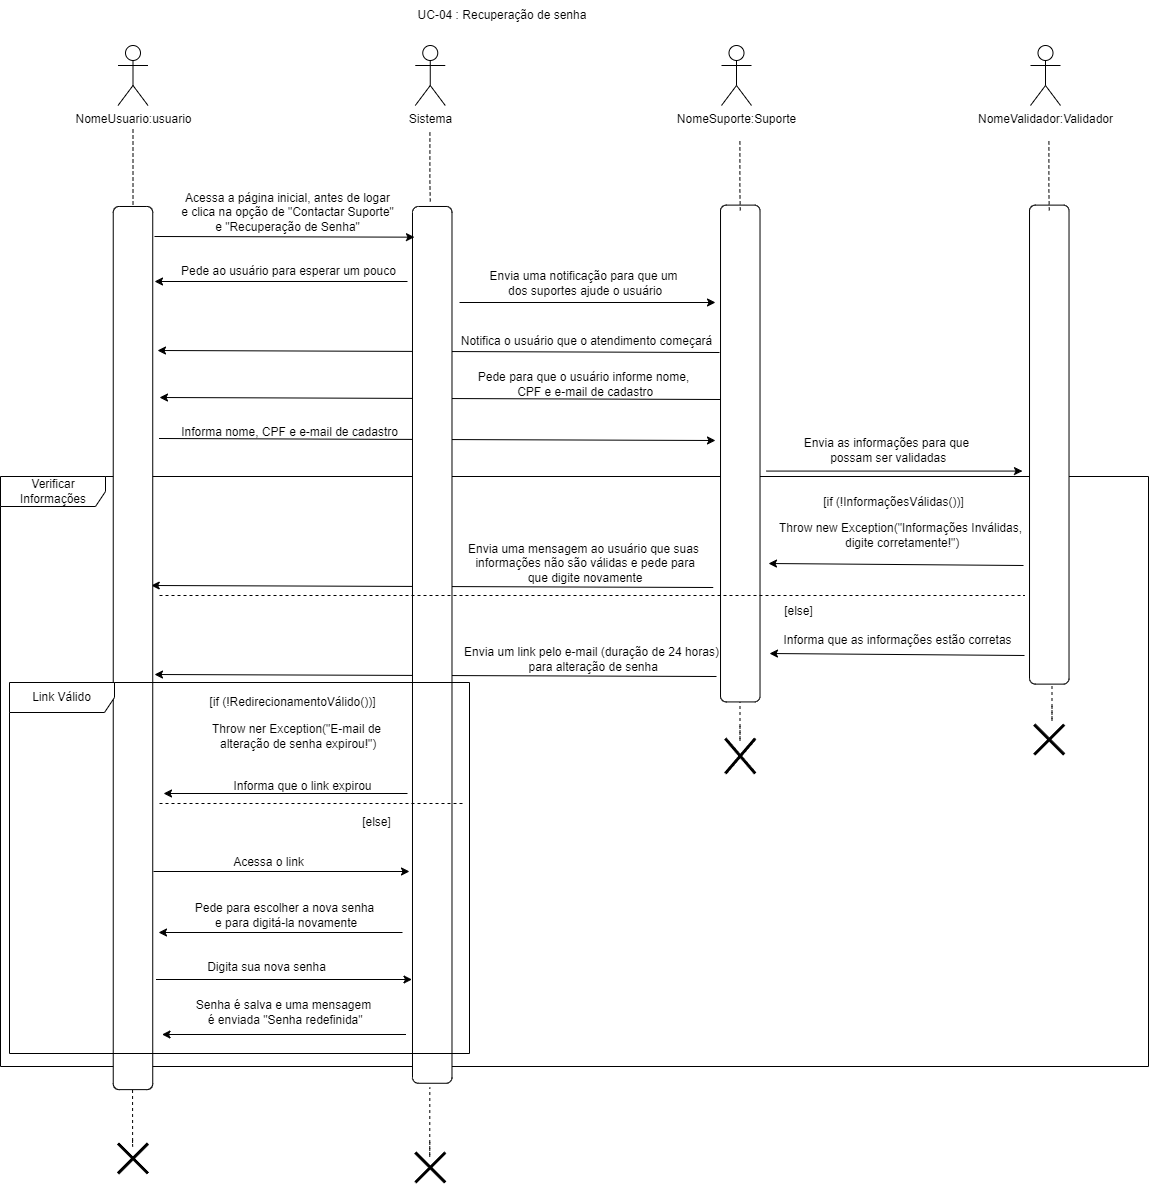

The diagram above was exported from draw.io. Its source (the exported page's mxGraphModel, read from the mxfile embedded in the PNG):
<mxGraphModel dx="2238" dy="965" grid="0" gridSize="10" guides="1" tooltips="1" connect="1" arrows="1" fold="1" page="1" pageScale="1" pageWidth="827" pageHeight="1169" math="0" shadow="0">
  <root>
    <mxCell id="0" />
    <mxCell id="1" parent="0" />
    <mxCell id="bFDKh15cr9p-uOBxMB8P-47" value="" style="endArrow=classic;html=1;rounded=0;" edge="1" parent="1">
      <mxGeometry width="50" height="50" relative="1" as="geometry">
        <mxPoint x="692" y="1064" as="sourcePoint" />
        <mxPoint x="448" y="1064" as="targetPoint" />
      </mxGeometry>
    </mxCell>
    <mxCell id="bFDKh15cr9p-uOBxMB8P-41" value="" style="endArrow=classic;html=1;rounded=0;" edge="1" parent="1">
      <mxGeometry width="50" height="50" relative="1" as="geometry">
        <mxPoint x="1001" y="947" as="sourcePoint" />
        <mxPoint x="439" y="945" as="targetPoint" />
      </mxGeometry>
    </mxCell>
    <mxCell id="bFDKh15cr9p-uOBxMB8P-22" value="" style="endArrow=classic;html=1;rounded=0;" edge="1" parent="1">
      <mxGeometry width="50" height="50" relative="1" as="geometry">
        <mxPoint x="997.73" y="858" as="sourcePoint" />
        <mxPoint x="435.73" y="856" as="targetPoint" />
      </mxGeometry>
    </mxCell>
    <mxCell id="bFDKh15cr9p-uOBxMB8P-16" value="" style="endArrow=classic;html=1;rounded=0;" edge="1" parent="1">
      <mxGeometry width="50" height="50" relative="1" as="geometry">
        <mxPoint x="1006" y="670" as="sourcePoint" />
        <mxPoint x="444" y="668" as="targetPoint" />
      </mxGeometry>
    </mxCell>
    <mxCell id="bFDKh15cr9p-uOBxMB8P-18" value="" style="endArrow=classic;html=1;rounded=0;" edge="1" parent="1">
      <mxGeometry width="50" height="50" relative="1" as="geometry">
        <mxPoint x="443.5" y="709" as="sourcePoint" />
        <mxPoint x="1000" y="711" as="targetPoint" />
      </mxGeometry>
    </mxCell>
    <mxCell id="bFDKh15cr9p-uOBxMB8P-14" value="" style="endArrow=classic;html=1;rounded=0;" edge="1" parent="1">
      <mxGeometry width="50" height="50" relative="1" as="geometry">
        <mxPoint x="1004" y="623" as="sourcePoint" />
        <mxPoint x="442" y="621" as="targetPoint" />
      </mxGeometry>
    </mxCell>
    <mxCell id="zV4e6oE3X8LdIzJZP93U-1" style="edgeStyle=orthogonalEdgeStyle;rounded=0;orthogonalLoop=1;jettySize=auto;html=1;endArrow=none;endFill=0;dashed=1;" parent="1" edge="1">
      <mxGeometry relative="1" as="geometry">
        <mxPoint x="417.5" y="400" as="sourcePoint" />
        <mxPoint x="417.5247682257532" y="496.2450000000001" as="targetPoint" />
      </mxGeometry>
    </mxCell>
    <mxCell id="zV4e6oE3X8LdIzJZP93U-2" value="NomeUsuario:usuario" style="shape=umlActor;verticalLabelPosition=bottom;verticalAlign=top;html=1;outlineConnect=0;" parent="1" vertex="1">
      <mxGeometry x="402.5" y="316" width="30" height="60" as="geometry" />
    </mxCell>
    <mxCell id="zV4e6oE3X8LdIzJZP93U-16" value="" style="shape=umlDestroy;whiteSpace=wrap;html=1;strokeWidth=3;targetShapes=umlLifeline;" parent="1" vertex="1">
      <mxGeometry x="402.5" y="1414" width="30" height="30" as="geometry" />
    </mxCell>
    <mxCell id="zV4e6oE3X8LdIzJZP93U-18" value="UC-04 : Recuperação de senha" style="text;html=1;align=center;verticalAlign=middle;whiteSpace=wrap;rounded=0;" parent="1" vertex="1">
      <mxGeometry x="633" y="271" width="308" height="30" as="geometry" />
    </mxCell>
    <mxCell id="zV4e6oE3X8LdIzJZP93U-30" value="Verificar Informações" style="shape=umlFrame;whiteSpace=wrap;html=1;pointerEvents=0;width=105;height=30;" parent="1" vertex="1">
      <mxGeometry x="285" y="747" width="1148" height="590" as="geometry" />
    </mxCell>
    <mxCell id="zV4e6oE3X8LdIzJZP93U-33" value="" style="shape=umlDestroy;whiteSpace=wrap;html=1;strokeWidth=3;targetShapes=umlLifeline;" parent="1" vertex="1">
      <mxGeometry x="1009.77" y="1009" width="30" height="35" as="geometry" />
    </mxCell>
    <mxCell id="zV4e6oE3X8LdIzJZP93U-34" style="edgeStyle=orthogonalEdgeStyle;rounded=0;orthogonalLoop=1;jettySize=auto;html=1;entryX=0.411;entryY=0.978;entryDx=0;entryDy=0;entryPerimeter=0;endArrow=none;endFill=0;dashed=1;exitX=0.402;exitY=0.398;exitDx=0;exitDy=0;exitPerimeter=0;" parent="1" edge="1">
      <mxGeometry relative="1" as="geometry">
        <mxPoint x="417.05999999999995" y="1410.5" as="sourcePoint" />
        <mxPoint x="417.05999999999995" y="1356" as="targetPoint" />
        <Array as="points">
          <mxPoint x="417.62" y="1417" />
          <mxPoint x="417.62" y="1417" />
        </Array>
      </mxGeometry>
    </mxCell>
    <mxCell id="zV4e6oE3X8LdIzJZP93U-35" style="edgeStyle=orthogonalEdgeStyle;rounded=0;orthogonalLoop=1;jettySize=auto;html=1;entryX=0.411;entryY=0.978;entryDx=0;entryDy=0;entryPerimeter=0;endArrow=none;endFill=0;dashed=1;exitX=0.402;exitY=0.398;exitDx=0;exitDy=0;exitPerimeter=0;" parent="1" edge="1">
      <mxGeometry relative="1" as="geometry">
        <mxPoint x="1024.4900000000002" y="996.4999999999999" as="sourcePoint" />
        <mxPoint x="1024.4900000000002" y="941.9999999999999" as="targetPoint" />
        <Array as="points">
          <mxPoint x="1025.0500000000002" y="1011.9999999999999" />
          <mxPoint x="1025.0500000000002" y="1011.9999999999999" />
        </Array>
      </mxGeometry>
    </mxCell>
    <mxCell id="zV4e6oE3X8LdIzJZP93U-37" value="NomeSuporte:Suporte" style="shape=umlActor;verticalLabelPosition=bottom;verticalAlign=top;html=1;outlineConnect=0;" parent="1" vertex="1">
      <mxGeometry x="1006" y="316" width="30" height="60" as="geometry" />
    </mxCell>
    <mxCell id="zV4e6oE3X8LdIzJZP93U-38" value="" style="rounded=1;whiteSpace=wrap;html=1;rotation=90;" parent="1" vertex="1">
      <mxGeometry x="776.36" y="704.27" width="496.82" height="39.5" as="geometry" />
    </mxCell>
    <mxCell id="zV4e6oE3X8LdIzJZP93U-39" style="edgeStyle=orthogonalEdgeStyle;rounded=0;orthogonalLoop=1;jettySize=auto;html=1;endArrow=none;endFill=0;dashed=1;" parent="1" edge="1">
      <mxGeometry relative="1" as="geometry">
        <mxPoint x="1024.42" y="411.92" as="sourcePoint" />
        <mxPoint x="1024.76" y="480.92" as="targetPoint" />
        <Array as="points">
          <mxPoint x="1024.42" y="459.92" />
          <mxPoint x="1025.42" y="459.92" />
        </Array>
      </mxGeometry>
    </mxCell>
    <mxCell id="bFDKh15cr9p-uOBxMB8P-1" value="" style="rounded=1;whiteSpace=wrap;html=1;rotation=90;" vertex="1" parent="1">
      <mxGeometry x="-24.08" y="898.81" width="883.14" height="39.5" as="geometry" />
    </mxCell>
    <mxCell id="bFDKh15cr9p-uOBxMB8P-2" value="" style="shape=umlDestroy;whiteSpace=wrap;html=1;strokeWidth=3;targetShapes=umlLifeline;" vertex="1" parent="1">
      <mxGeometry x="699.76" y="1423" width="30" height="30" as="geometry" />
    </mxCell>
    <mxCell id="bFDKh15cr9p-uOBxMB8P-3" style="edgeStyle=orthogonalEdgeStyle;rounded=0;orthogonalLoop=1;jettySize=auto;html=1;entryX=0.411;entryY=0.978;entryDx=0;entryDy=0;entryPerimeter=0;endArrow=none;endFill=0;dashed=1;exitX=0.402;exitY=0.398;exitDx=0;exitDy=0;exitPerimeter=0;" edge="1" parent="1">
      <mxGeometry relative="1" as="geometry">
        <mxPoint x="714.33" y="1412.5" as="sourcePoint" />
        <mxPoint x="714.33" y="1358" as="targetPoint" />
        <Array as="points">
          <mxPoint x="714.89" y="1428" />
          <mxPoint x="714.89" y="1428" />
        </Array>
      </mxGeometry>
    </mxCell>
    <mxCell id="bFDKh15cr9p-uOBxMB8P-4" value="Sistema" style="shape=umlActor;verticalLabelPosition=bottom;verticalAlign=top;html=1;outlineConnect=0;" vertex="1" parent="1">
      <mxGeometry x="699.76" y="316" width="30" height="60" as="geometry" />
    </mxCell>
    <mxCell id="bFDKh15cr9p-uOBxMB8P-5" value="" style="rounded=1;whiteSpace=wrap;html=1;rotation=90;" vertex="1" parent="1">
      <mxGeometry x="278.35" y="895.62" width="876.78" height="39.5" as="geometry" />
    </mxCell>
    <mxCell id="bFDKh15cr9p-uOBxMB8P-6" style="edgeStyle=orthogonalEdgeStyle;rounded=0;orthogonalLoop=1;jettySize=auto;html=1;endArrow=none;endFill=0;dashed=1;" edge="1" parent="1">
      <mxGeometry relative="1" as="geometry">
        <mxPoint x="714.4200000000001" y="403" as="sourcePoint" />
        <mxPoint x="714.76" y="472" as="targetPoint" />
        <Array as="points">
          <mxPoint x="714.4200000000001" y="451" />
          <mxPoint x="715.4200000000001" y="451" />
        </Array>
      </mxGeometry>
    </mxCell>
    <mxCell id="bFDKh15cr9p-uOBxMB8P-7" value="" style="endArrow=classic;html=1;rounded=0;entryX=0.035;entryY=0.95;entryDx=0;entryDy=0;entryPerimeter=0;" edge="1" parent="1" target="bFDKh15cr9p-uOBxMB8P-5">
      <mxGeometry width="50" height="50" relative="1" as="geometry">
        <mxPoint x="439" y="507" as="sourcePoint" />
        <mxPoint x="632" y="657" as="targetPoint" />
      </mxGeometry>
    </mxCell>
    <mxCell id="bFDKh15cr9p-uOBxMB8P-8" value="Acessa a página inicial, antes de logar&lt;div&gt;e clica na opção de &quot;Contactar Suporte&quot;&lt;/div&gt;&lt;div&gt;e &quot;Recuperação de Senha&quot;&lt;/div&gt;" style="text;html=1;align=center;verticalAlign=middle;resizable=0;points=[];autosize=1;strokeColor=none;fillColor=none;" vertex="1" parent="1">
      <mxGeometry x="456" y="455" width="231" height="55" as="geometry" />
    </mxCell>
    <mxCell id="bFDKh15cr9p-uOBxMB8P-9" value="" style="endArrow=classic;html=1;rounded=0;" edge="1" parent="1">
      <mxGeometry width="50" height="50" relative="1" as="geometry">
        <mxPoint x="692" y="552" as="sourcePoint" />
        <mxPoint x="439" y="552" as="targetPoint" />
      </mxGeometry>
    </mxCell>
    <mxCell id="bFDKh15cr9p-uOBxMB8P-10" value="Pede ao usuário para esperar um pouco" style="text;html=1;align=center;verticalAlign=middle;resizable=0;points=[];autosize=1;strokeColor=none;fillColor=none;" vertex="1" parent="1">
      <mxGeometry x="456" y="529" width="233" height="26" as="geometry" />
    </mxCell>
    <mxCell id="bFDKh15cr9p-uOBxMB8P-11" value="" style="endArrow=classic;html=1;rounded=0;" edge="1" parent="1">
      <mxGeometry width="50" height="50" relative="1" as="geometry">
        <mxPoint x="744" y="573" as="sourcePoint" />
        <mxPoint x="1000" y="573" as="targetPoint" />
      </mxGeometry>
    </mxCell>
    <mxCell id="bFDKh15cr9p-uOBxMB8P-12" value="Envia uma notificação para que um&lt;div&gt;&amp;nbsp;dos suportes ajude o usuário&lt;/div&gt;" style="text;html=1;align=center;verticalAlign=middle;resizable=0;points=[];autosize=1;strokeColor=none;fillColor=none;" vertex="1" parent="1">
      <mxGeometry x="765" y="533" width="206" height="41" as="geometry" />
    </mxCell>
    <mxCell id="bFDKh15cr9p-uOBxMB8P-15" value="Notifica o usuário que o atendimento começará" style="text;html=1;align=center;verticalAlign=middle;resizable=0;points=[];autosize=1;strokeColor=none;fillColor=none;" vertex="1" parent="1">
      <mxGeometry x="737" y="599" width="269" height="26" as="geometry" />
    </mxCell>
    <mxCell id="bFDKh15cr9p-uOBxMB8P-17" value="Pede para que o usuário informe nome,&lt;div&gt;&amp;nbsp;CPF e e-mail de cadastro&lt;/div&gt;" style="text;html=1;align=center;verticalAlign=middle;resizable=0;points=[];autosize=1;strokeColor=none;fillColor=none;" vertex="1" parent="1">
      <mxGeometry x="753.5" y="634" width="229" height="41" as="geometry" />
    </mxCell>
    <mxCell id="bFDKh15cr9p-uOBxMB8P-19" value="Informa nome, CPF e e-mail de cadastro" style="text;html=1;align=center;verticalAlign=middle;resizable=0;points=[];autosize=1;strokeColor=none;fillColor=none;" vertex="1" parent="1">
      <mxGeometry x="456" y="690" width="235" height="26" as="geometry" />
    </mxCell>
    <mxCell id="bFDKh15cr9p-uOBxMB8P-20" value="[if (!InformaçõesVálidas())]" style="text;html=1;align=center;verticalAlign=middle;resizable=0;points=[];autosize=1;strokeColor=none;fillColor=none;" vertex="1" parent="1">
      <mxGeometry x="1098" y="759.5" width="159" height="26" as="geometry" />
    </mxCell>
    <mxCell id="bFDKh15cr9p-uOBxMB8P-21" value="Throw new Exception(&quot;Informações Inválidas,&lt;div&gt;&amp;nbsp;digite corretamente!&quot;)&lt;/div&gt;" style="text;html=1;align=center;verticalAlign=middle;resizable=0;points=[];autosize=1;strokeColor=none;fillColor=none;" vertex="1" parent="1">
      <mxGeometry x="1054" y="785.5" width="261" height="41" as="geometry" />
    </mxCell>
    <mxCell id="bFDKh15cr9p-uOBxMB8P-24" value="" style="endArrow=none;dashed=1;html=1;rounded=0;" edge="1" parent="1">
      <mxGeometry width="50" height="50" relative="1" as="geometry">
        <mxPoint x="444" y="866" as="sourcePoint" />
        <mxPoint x="1309" y="866" as="targetPoint" />
      </mxGeometry>
    </mxCell>
    <mxCell id="bFDKh15cr9p-uOBxMB8P-25" value="[else]" style="text;html=1;align=center;verticalAlign=middle;resizable=0;points=[];autosize=1;strokeColor=none;fillColor=none;" vertex="1" parent="1">
      <mxGeometry x="1059" y="869" width="47" height="26" as="geometry" />
    </mxCell>
    <mxCell id="bFDKh15cr9p-uOBxMB8P-26" value="" style="shape=umlDestroy;whiteSpace=wrap;html=1;strokeWidth=3;targetShapes=umlLifeline;" vertex="1" parent="1">
      <mxGeometry x="1318.77" y="995.08" width="30" height="30" as="geometry" />
    </mxCell>
    <mxCell id="bFDKh15cr9p-uOBxMB8P-27" style="edgeStyle=orthogonalEdgeStyle;rounded=0;orthogonalLoop=1;jettySize=auto;html=1;entryX=0.411;entryY=0.978;entryDx=0;entryDy=0;entryPerimeter=0;endArrow=none;endFill=0;dashed=1;exitX=0.402;exitY=0.398;exitDx=0;exitDy=0;exitPerimeter=0;" edge="1" parent="1">
      <mxGeometry relative="1" as="geometry">
        <mxPoint x="1336.5" y="976.5000000000001" as="sourcePoint" />
        <mxPoint x="1336.5" y="922.0000000000001" as="targetPoint" />
        <Array as="points">
          <mxPoint x="1337.06" y="992.0000000000001" />
          <mxPoint x="1337.06" y="992.0000000000001" />
        </Array>
      </mxGeometry>
    </mxCell>
    <mxCell id="bFDKh15cr9p-uOBxMB8P-28" value="NomeValidador:Validador" style="shape=umlActor;verticalLabelPosition=bottom;verticalAlign=top;html=1;outlineConnect=0;" vertex="1" parent="1">
      <mxGeometry x="1315" y="316" width="30" height="60" as="geometry" />
    </mxCell>
    <mxCell id="bFDKh15cr9p-uOBxMB8P-29" value="" style="rounded=1;whiteSpace=wrap;html=1;rotation=90;" vertex="1" parent="1">
      <mxGeometry x="1094.27" y="695.37" width="479" height="39.5" as="geometry" />
    </mxCell>
    <mxCell id="bFDKh15cr9p-uOBxMB8P-30" style="edgeStyle=orthogonalEdgeStyle;rounded=0;orthogonalLoop=1;jettySize=auto;html=1;endArrow=none;endFill=0;dashed=1;" edge="1" parent="1">
      <mxGeometry relative="1" as="geometry">
        <mxPoint x="1333.42" y="411.92" as="sourcePoint" />
        <mxPoint x="1333.76" y="480.92" as="targetPoint" />
        <Array as="points">
          <mxPoint x="1333.42" y="459.92" />
          <mxPoint x="1334.42" y="459.92" />
        </Array>
      </mxGeometry>
    </mxCell>
    <mxCell id="bFDKh15cr9p-uOBxMB8P-31" value="" style="endArrow=classic;html=1;rounded=0;" edge="1" parent="1">
      <mxGeometry width="50" height="50" relative="1" as="geometry">
        <mxPoint x="1051" y="741.57" as="sourcePoint" />
        <mxPoint x="1307" y="741.57" as="targetPoint" />
      </mxGeometry>
    </mxCell>
    <mxCell id="bFDKh15cr9p-uOBxMB8P-32" value="Envia as informações para que&lt;div&gt;&amp;nbsp;possam ser validadas&lt;/div&gt;" style="text;html=1;align=center;verticalAlign=middle;resizable=0;points=[];autosize=1;strokeColor=none;fillColor=none;" vertex="1" parent="1">
      <mxGeometry x="1079" y="700" width="183" height="41" as="geometry" />
    </mxCell>
    <mxCell id="bFDKh15cr9p-uOBxMB8P-33" value="" style="endArrow=classic;html=1;rounded=0;" edge="1" parent="1">
      <mxGeometry width="50" height="50" relative="1" as="geometry">
        <mxPoint x="1308" y="836" as="sourcePoint" />
        <mxPoint x="1053" y="834" as="targetPoint" />
      </mxGeometry>
    </mxCell>
    <mxCell id="bFDKh15cr9p-uOBxMB8P-34" value="Envia uma mensagem ao usuário que suas&lt;div&gt;&amp;nbsp;informações não são válidas e pede para&lt;/div&gt;&lt;div&gt;&amp;nbsp;que digite novamente&lt;/div&gt;" style="text;html=1;align=center;verticalAlign=middle;resizable=0;points=[];autosize=1;strokeColor=none;fillColor=none;" vertex="1" parent="1">
      <mxGeometry x="743.5" y="806" width="249" height="55" as="geometry" />
    </mxCell>
    <mxCell id="bFDKh15cr9p-uOBxMB8P-35" value="[if (!RedirecionamentoVálido())]" style="text;html=1;align=center;verticalAlign=middle;resizable=0;points=[];autosize=1;strokeColor=none;fillColor=none;" vertex="1" parent="1">
      <mxGeometry x="485" y="960" width="184" height="26" as="geometry" />
    </mxCell>
    <mxCell id="bFDKh15cr9p-uOBxMB8P-36" value="Throw ner Exception(&quot;E-mail de&lt;div&gt;&amp;nbsp;alteração de senha expirou!&quot;)&lt;/div&gt;" style="text;html=1;align=center;verticalAlign=middle;resizable=0;points=[];autosize=1;strokeColor=none;fillColor=none;" vertex="1" parent="1">
      <mxGeometry x="487" y="986" width="187" height="41" as="geometry" />
    </mxCell>
    <mxCell id="bFDKh15cr9p-uOBxMB8P-39" value="" style="endArrow=classic;html=1;rounded=0;" edge="1" parent="1">
      <mxGeometry width="50" height="50" relative="1" as="geometry">
        <mxPoint x="1309" y="926" as="sourcePoint" />
        <mxPoint x="1054" y="924" as="targetPoint" />
      </mxGeometry>
    </mxCell>
    <mxCell id="bFDKh15cr9p-uOBxMB8P-40" value="Informa que as informações estão corretas" style="text;html=1;align=center;verticalAlign=middle;resizable=0;points=[];autosize=1;strokeColor=none;fillColor=none;" vertex="1" parent="1">
      <mxGeometry x="1059" y="898" width="246" height="26" as="geometry" />
    </mxCell>
    <mxCell id="bFDKh15cr9p-uOBxMB8P-42" value="Envia um link pelo e-mail (duração de 24 horas)&lt;div&gt;&amp;nbsp;para alteração de senha&lt;/div&gt;" style="text;html=1;align=center;verticalAlign=middle;resizable=0;points=[];autosize=1;strokeColor=none;fillColor=none;" vertex="1" parent="1">
      <mxGeometry x="740" y="909" width="273" height="41" as="geometry" />
    </mxCell>
    <mxCell id="bFDKh15cr9p-uOBxMB8P-44" value="Link Válido" style="shape=umlFrame;whiteSpace=wrap;html=1;pointerEvents=0;width=105;height=30;" vertex="1" parent="1">
      <mxGeometry x="294" y="953" width="460" height="371" as="geometry" />
    </mxCell>
    <mxCell id="bFDKh15cr9p-uOBxMB8P-45" value="" style="endArrow=none;dashed=1;html=1;rounded=0;" edge="1" parent="1">
      <mxGeometry width="50" height="50" relative="1" as="geometry">
        <mxPoint x="444" y="1074" as="sourcePoint" />
        <mxPoint x="749" y="1074" as="targetPoint" />
      </mxGeometry>
    </mxCell>
    <mxCell id="bFDKh15cr9p-uOBxMB8P-46" value="[else]" style="text;html=1;align=center;verticalAlign=middle;resizable=0;points=[];autosize=1;strokeColor=none;fillColor=none;" vertex="1" parent="1">
      <mxGeometry x="637" y="1080" width="47" height="26" as="geometry" />
    </mxCell>
    <mxCell id="bFDKh15cr9p-uOBxMB8P-48" value="Informa que o link expirou" style="text;html=1;align=center;verticalAlign=middle;resizable=0;points=[];autosize=1;strokeColor=none;fillColor=none;" vertex="1" parent="1">
      <mxGeometry x="509" y="1044" width="156" height="26" as="geometry" />
    </mxCell>
    <mxCell id="bFDKh15cr9p-uOBxMB8P-52" value="" style="endArrow=classic;html=1;rounded=0;" edge="1" parent="1">
      <mxGeometry width="50" height="50" relative="1" as="geometry">
        <mxPoint x="438" y="1142" as="sourcePoint" />
        <mxPoint x="694" y="1142" as="targetPoint" />
      </mxGeometry>
    </mxCell>
    <mxCell id="bFDKh15cr9p-uOBxMB8P-53" value="Acessa o link" style="text;html=1;align=center;verticalAlign=middle;resizable=0;points=[];autosize=1;strokeColor=none;fillColor=none;" vertex="1" parent="1">
      <mxGeometry x="509" y="1120" width="89" height="26" as="geometry" />
    </mxCell>
    <mxCell id="bFDKh15cr9p-uOBxMB8P-55" value="" style="endArrow=classic;html=1;rounded=0;" edge="1" parent="1">
      <mxGeometry width="50" height="50" relative="1" as="geometry">
        <mxPoint x="687" y="1203" as="sourcePoint" />
        <mxPoint x="443" y="1203" as="targetPoint" />
      </mxGeometry>
    </mxCell>
    <mxCell id="bFDKh15cr9p-uOBxMB8P-56" value="Pede para escolher a nova senha&lt;div&gt;&amp;nbsp;e para digitá-la novamente&lt;/div&gt;" style="text;html=1;align=center;verticalAlign=middle;resizable=0;points=[];autosize=1;strokeColor=none;fillColor=none;" vertex="1" parent="1">
      <mxGeometry x="470" y="1165" width="197" height="41" as="geometry" />
    </mxCell>
    <mxCell id="bFDKh15cr9p-uOBxMB8P-59" value="" style="endArrow=classic;html=1;rounded=0;" edge="1" parent="1">
      <mxGeometry width="50" height="50" relative="1" as="geometry">
        <mxPoint x="440.5" y="1250" as="sourcePoint" />
        <mxPoint x="696.5" y="1250" as="targetPoint" />
      </mxGeometry>
    </mxCell>
    <mxCell id="bFDKh15cr9p-uOBxMB8P-60" value="Digita sua nova senha" style="text;html=1;align=center;verticalAlign=middle;resizable=0;points=[];autosize=1;strokeColor=none;fillColor=none;" vertex="1" parent="1">
      <mxGeometry x="482" y="1225" width="137" height="26" as="geometry" />
    </mxCell>
    <mxCell id="bFDKh15cr9p-uOBxMB8P-61" value="Senha é salva e uma mensagem&lt;div&gt;&amp;nbsp;é enviada &quot;Senha redefinida&quot;&lt;/div&gt;" style="text;html=1;align=center;verticalAlign=middle;resizable=0;points=[];autosize=1;strokeColor=none;fillColor=none;" vertex="1" parent="1">
      <mxGeometry x="472" y="1262" width="193" height="41" as="geometry" />
    </mxCell>
    <mxCell id="bFDKh15cr9p-uOBxMB8P-62" value="" style="endArrow=classic;html=1;rounded=0;" edge="1" parent="1">
      <mxGeometry width="50" height="50" relative="1" as="geometry">
        <mxPoint x="690.5" y="1305" as="sourcePoint" />
        <mxPoint x="446.5" y="1305" as="targetPoint" />
      </mxGeometry>
    </mxCell>
  </root>
</mxGraphModel>